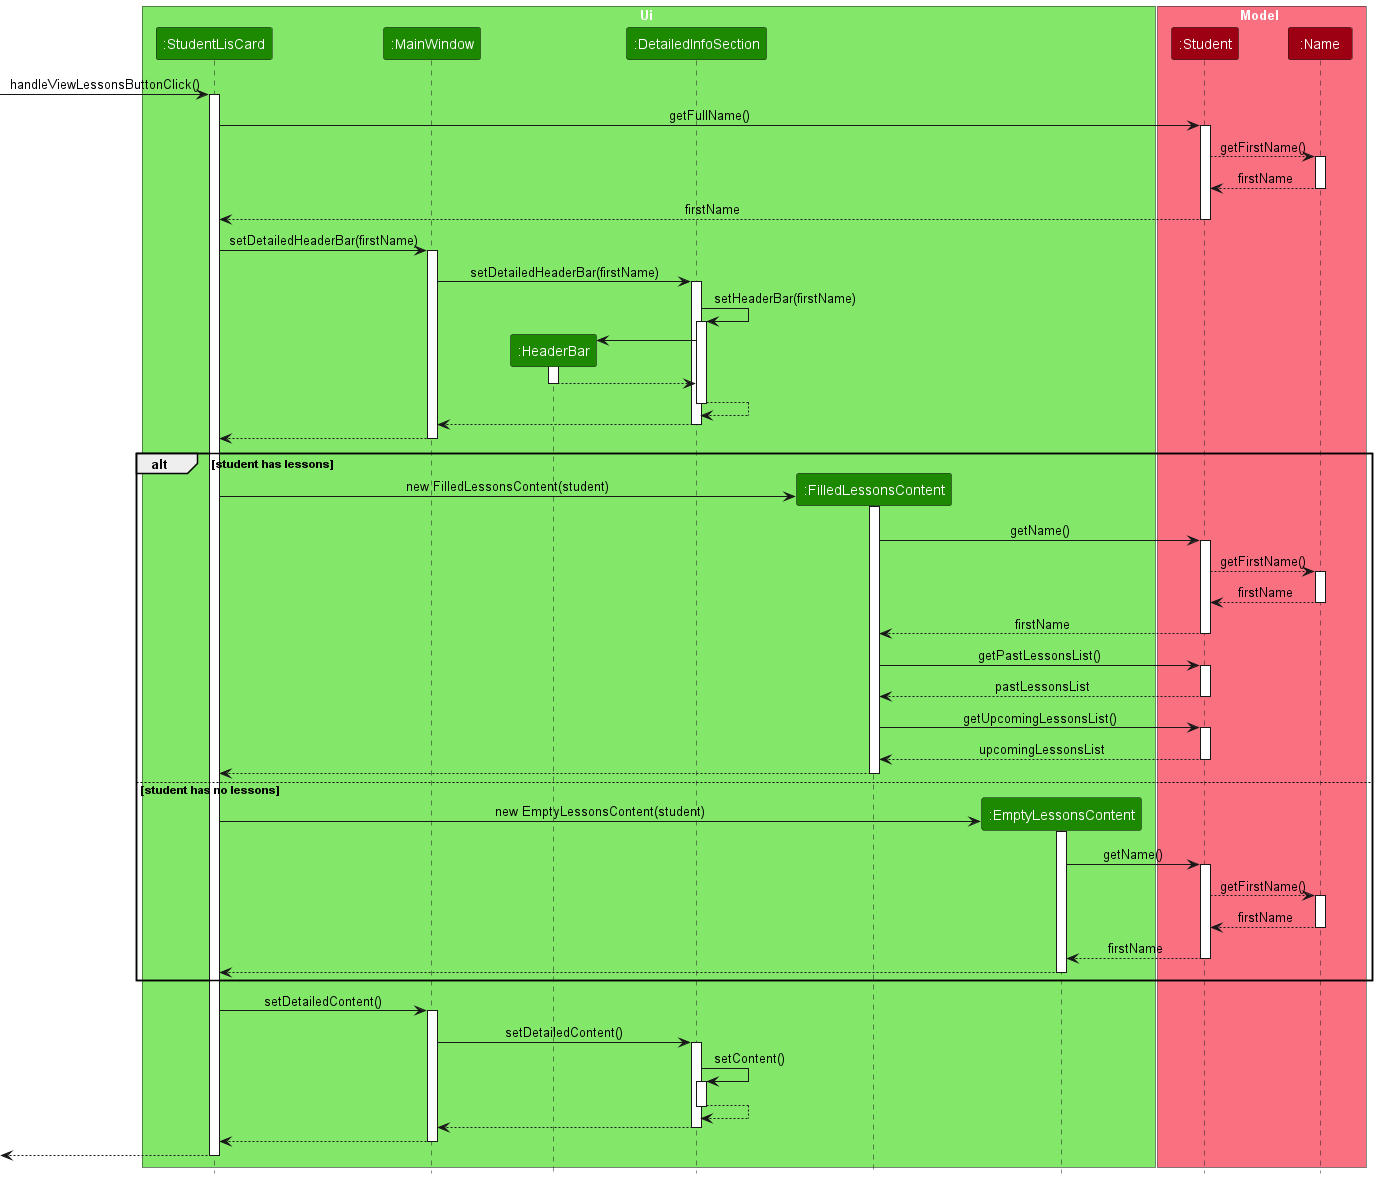

The diagram above was rendered by PlantUML. Its source (embedded in the PNG):
@startuml
!include style.puml

box Ui UI_COLOR_T1
participant ":StudentLisCard" as StudentListCard UI_COLOR
participant ":MainWindow" as MainWindow UI_COLOR
participant ":HeaderBar" as HeaderBar UI_COLOR
participant ":DetailedInfoSection" as DetailedInfoSection UI_COLOR
participant ":FilledLessonsContent" as FilledLessonsContent UI_COLOR
participant ":EmptyLessonsContent" as EmptyLessonsContent UI_COLOR
end box

box Model MODEL_COLOR_T1
participant ":Student" as Student MODEL_COLOR
participant ":Name" as Name MODEL_COLOR
end box

[-> StudentListCard : handleViewLessonsButtonClick()
activate StudentListCard

StudentListCard -> Student : getFullName()
activate Student

Student --> Name : getFirstName()
activate Name
return firstName

return firstName

StudentListCard -> MainWindow : setDetailedHeaderBar(firstName)
activate MainWindow

MainWindow -> DetailedInfoSection : setDetailedHeaderBar(firstName)
activate DetailedInfoSection

DetailedInfoSection -> DetailedInfoSection : setHeaderBar(firstName)
activate DetailedInfoSection

create HeaderBar
DetailedInfoSection -> HeaderBar
activate HeaderBar

HeaderBar --> DetailedInfoSection
deactivate HeaderBar

DetailedInfoSection --> DetailedInfoSection
deactivate DetailedInfoSection

DetailedInfoSection --> MainWindow
deactivate DetailedInfoSection

MainWindow --> StudentListCard
deactivate MainWindow

alt student has lessons
    create FilledLessonsContent
    StudentListCard -> FilledLessonsContent : new FilledLessonsContent(student)
    activate FilledLessonsContent

    FilledLessonsContent -> Student : getName()
    activate Student

    Student --> Name : getFirstName()
    activate Name
    return firstName

    return firstName

    FilledLessonsContent -> Student : getPastLessonsList()
    activate Student
    return pastLessonsList

    FilledLessonsContent -> Student : getUpcomingLessonsList()
    activate Student
    return upcomingLessonsList

    FilledLessonsContent --> StudentListCard
    deactivate FilledLessonsContent

else student has no lessons
    create EmptyLessonsContent
    StudentListCard -> EmptyLessonsContent : new EmptyLessonsContent(student)
    activate EmptyLessonsContent

    EmptyLessonsContent -> Student : getName()
    activate Student

    Student --> Name : getFirstName()
    activate Name
    return firstName

    return firstName

    EmptyLessonsContent --> StudentListCard
    deactivate EmptyLessonsContent

end

StudentListCard -> MainWindow : setDetailedContent()
activate MainWindow

MainWindow -> DetailedInfoSection : setDetailedContent()
activate DetailedInfoSection

DetailedInfoSection -> DetailedInfoSection : setContent()
activate DetailedInfoSection

DetailedInfoSection --> DetailedInfoSection
deactivate DetailedInfoSection

DetailedInfoSection --> MainWindow
deactivate DetailedInfoSection

MainWindow --> StudentListCard
deactivate MainWindow

[<-- StudentListCard
deactivate StudentListCard

@enduml